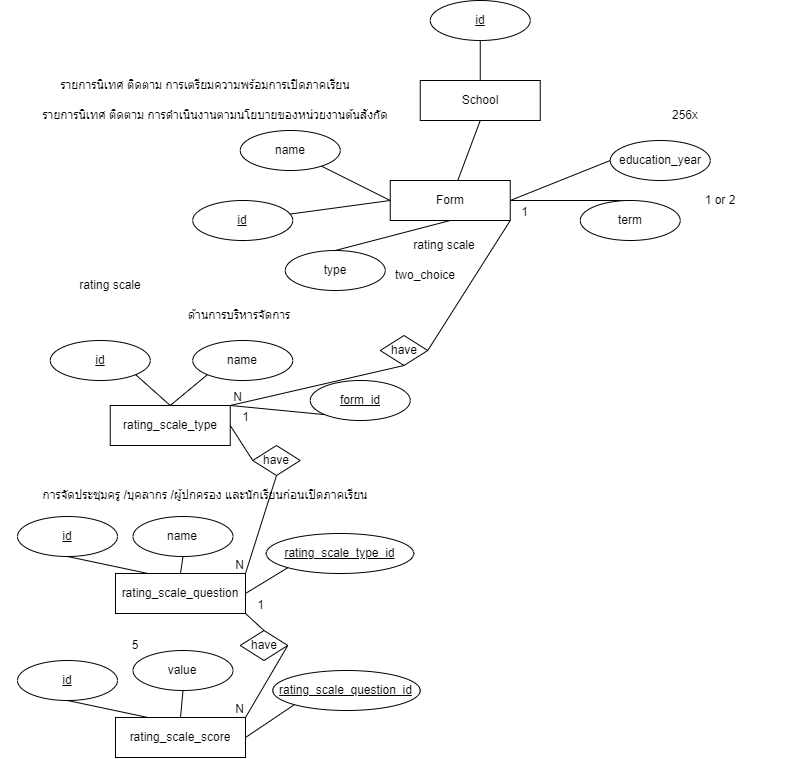

The diagram above was exported from draw.io. Its source (the exported page's mxGraphModel, read from the mxfile embedded in the PNG):
<mxGraphModel dx="827" dy="431" grid="1" gridSize="10" guides="1" tooltips="1" connect="1" arrows="1" fold="1" page="1" pageScale="1" pageWidth="827" pageHeight="1169" math="0" shadow="0">
  <root>
    <mxCell id="0" />
    <mxCell id="1" parent="0" />
    <mxCell id="t4-4o5RfYrzUJpfSqYdp-8" style="rounded=0;orthogonalLoop=1;jettySize=auto;html=1;exitX=0.5;exitY=0;exitDx=0;exitDy=0;entryX=0.5;entryY=1;entryDx=0;entryDy=0;endArrow=none;endFill=0;" edge="1" parent="1" source="t4-4o5RfYrzUJpfSqYdp-1" target="t4-4o5RfYrzUJpfSqYdp-7">
      <mxGeometry relative="1" as="geometry" />
    </mxCell>
    <mxCell id="t4-4o5RfYrzUJpfSqYdp-9" style="rounded=0;orthogonalLoop=1;jettySize=auto;html=1;entryX=0.5;entryY=1;entryDx=0;entryDy=0;endArrow=none;endFill=0;" edge="1" parent="1" source="t4-4o5RfYrzUJpfSqYdp-3" target="t4-4o5RfYrzUJpfSqYdp-1">
      <mxGeometry relative="1" as="geometry" />
    </mxCell>
    <mxCell id="t4-4o5RfYrzUJpfSqYdp-1" value="School" style="rounded=0;whiteSpace=wrap;html=1;" vertex="1" parent="1">
      <mxGeometry x="422.75" y="100" width="120" height="40" as="geometry" />
    </mxCell>
    <mxCell id="t4-4o5RfYrzUJpfSqYdp-12" style="rounded=0;orthogonalLoop=1;jettySize=auto;html=1;exitX=0;exitY=0.5;exitDx=0;exitDy=0;endArrow=none;endFill=0;" edge="1" parent="1" source="t4-4o5RfYrzUJpfSqYdp-3" target="t4-4o5RfYrzUJpfSqYdp-11">
      <mxGeometry relative="1" as="geometry" />
    </mxCell>
    <mxCell id="t4-4o5RfYrzUJpfSqYdp-15" style="rounded=0;orthogonalLoop=1;jettySize=auto;html=1;exitX=0;exitY=0.5;exitDx=0;exitDy=0;endArrow=none;endFill=0;" edge="1" parent="1" source="t4-4o5RfYrzUJpfSqYdp-3" target="t4-4o5RfYrzUJpfSqYdp-14">
      <mxGeometry relative="1" as="geometry" />
    </mxCell>
    <mxCell id="t4-4o5RfYrzUJpfSqYdp-18" style="rounded=0;orthogonalLoop=1;jettySize=auto;html=1;exitX=1;exitY=0.5;exitDx=0;exitDy=0;entryX=0.5;entryY=0;entryDx=0;entryDy=0;endArrow=none;endFill=0;fontStyle=6" edge="1" parent="1" source="t4-4o5RfYrzUJpfSqYdp-3" target="t4-4o5RfYrzUJpfSqYdp-16">
      <mxGeometry relative="1" as="geometry" />
    </mxCell>
    <mxCell id="t4-4o5RfYrzUJpfSqYdp-28" style="rounded=0;orthogonalLoop=1;jettySize=auto;html=1;exitX=0.5;exitY=1;exitDx=0;exitDy=0;entryX=0.5;entryY=0;entryDx=0;entryDy=0;endArrow=none;endFill=0;" edge="1" parent="1" source="t4-4o5RfYrzUJpfSqYdp-3" target="t4-4o5RfYrzUJpfSqYdp-30">
      <mxGeometry relative="1" as="geometry">
        <mxPoint x="347.75" y="270" as="targetPoint" />
      </mxGeometry>
    </mxCell>
    <mxCell id="t4-4o5RfYrzUJpfSqYdp-3" value="Form" style="rounded=0;whiteSpace=wrap;html=1;" vertex="1" parent="1">
      <mxGeometry x="392.75" y="200" width="120" height="40" as="geometry" />
    </mxCell>
    <mxCell id="t4-4o5RfYrzUJpfSqYdp-4" value="256x" style="text;html=1;strokeColor=none;fillColor=none;align=center;verticalAlign=middle;whiteSpace=wrap;rounded=0;" vertex="1" parent="1">
      <mxGeometry x="572.75" y="120" width="230" height="30" as="geometry" />
    </mxCell>
    <mxCell id="t4-4o5RfYrzUJpfSqYdp-7" value="id" style="ellipse;whiteSpace=wrap;html=1;align=center;fontStyle=4;" vertex="1" parent="1">
      <mxGeometry x="432.75" y="20" width="100" height="40" as="geometry" />
    </mxCell>
    <mxCell id="t4-4o5RfYrzUJpfSqYdp-11" value="id" style="ellipse;whiteSpace=wrap;html=1;align=center;fontStyle=4;" vertex="1" parent="1">
      <mxGeometry x="195.25" y="220" width="100" height="40" as="geometry" />
    </mxCell>
    <mxCell id="t4-4o5RfYrzUJpfSqYdp-14" value="name" style="ellipse;whiteSpace=wrap;html=1;align=center;" vertex="1" parent="1">
      <mxGeometry x="242.75" y="150" width="100" height="40" as="geometry" />
    </mxCell>
    <mxCell id="t4-4o5RfYrzUJpfSqYdp-16" value="term" style="ellipse;whiteSpace=wrap;html=1;align=center;" vertex="1" parent="1">
      <mxGeometry x="582.75" y="220" width="100" height="40" as="geometry" />
    </mxCell>
    <mxCell id="t4-4o5RfYrzUJpfSqYdp-17" value="education_year" style="ellipse;whiteSpace=wrap;html=1;align=center;" vertex="1" parent="1">
      <mxGeometry x="612.75" y="160" width="100" height="40" as="geometry" />
    </mxCell>
    <mxCell id="t4-4o5RfYrzUJpfSqYdp-19" style="rounded=0;orthogonalLoop=1;jettySize=auto;html=1;exitX=1;exitY=0.5;exitDx=0;exitDy=0;endArrow=none;endFill=0;fontStyle=6" edge="1" parent="1" source="t4-4o5RfYrzUJpfSqYdp-3">
      <mxGeometry relative="1" as="geometry">
        <mxPoint x="462.75" y="250" as="sourcePoint" />
        <mxPoint x="612.75" y="180" as="targetPoint" />
      </mxGeometry>
    </mxCell>
    <mxCell id="t4-4o5RfYrzUJpfSqYdp-21" value="รายการนิเทศ ติดตาม การเตรียมความพร้อมการเปิดภาคเรียน" style="text;html=1;strokeColor=none;fillColor=none;align=center;verticalAlign=middle;whiteSpace=wrap;rounded=0;" vertex="1" parent="1">
      <mxGeometry x="52.75" y="90" width="310" height="30" as="geometry" />
    </mxCell>
    <mxCell id="t4-4o5RfYrzUJpfSqYdp-23" value="1 or 2" style="text;html=1;strokeColor=none;fillColor=none;align=center;verticalAlign=middle;whiteSpace=wrap;rounded=0;" vertex="1" parent="1">
      <mxGeometry x="672.75" y="205" width="100" height="30" as="geometry" />
    </mxCell>
    <mxCell id="t4-4o5RfYrzUJpfSqYdp-24" value="rating_scale_question" style="rounded=0;whiteSpace=wrap;html=1;" vertex="1" parent="1">
      <mxGeometry x="118" y="593" width="130" height="40" as="geometry" />
    </mxCell>
    <mxCell id="t4-4o5RfYrzUJpfSqYdp-30" value="type" style="ellipse;whiteSpace=wrap;html=1;align=center;" vertex="1" parent="1">
      <mxGeometry x="287.75" y="270" width="100" height="40" as="geometry" />
    </mxCell>
    <mxCell id="t4-4o5RfYrzUJpfSqYdp-31" value="rating scale" style="text;html=1;strokeColor=none;fillColor=none;align=center;verticalAlign=middle;whiteSpace=wrap;rounded=0;" vertex="1" parent="1">
      <mxGeometry x="406.75" y="250" width="80" height="30" as="geometry" />
    </mxCell>
    <mxCell id="t4-4o5RfYrzUJpfSqYdp-32" value="two_choice" style="text;html=1;strokeColor=none;fillColor=none;align=center;verticalAlign=middle;whiteSpace=wrap;rounded=0;" vertex="1" parent="1">
      <mxGeometry x="387.75" y="280" width="80" height="30" as="geometry" />
    </mxCell>
    <mxCell id="t4-4o5RfYrzUJpfSqYdp-34" value="rating scale" style="text;html=1;strokeColor=none;fillColor=none;align=center;verticalAlign=middle;whiteSpace=wrap;rounded=0;" vertex="1" parent="1">
      <mxGeometry x="72.75" y="290" width="80" height="30" as="geometry" />
    </mxCell>
    <mxCell id="t4-4o5RfYrzUJpfSqYdp-44" style="rounded=0;orthogonalLoop=1;jettySize=auto;html=1;exitX=0.5;exitY=0;exitDx=0;exitDy=0;entryX=0;entryY=1;entryDx=0;entryDy=0;endArrow=none;endFill=0;" edge="1" parent="1" source="t4-4o5RfYrzUJpfSqYdp-35" target="t4-4o5RfYrzUJpfSqYdp-43">
      <mxGeometry relative="1" as="geometry" />
    </mxCell>
    <mxCell id="t4-4o5RfYrzUJpfSqYdp-35" value="rating_scale_type" style="rounded=0;whiteSpace=wrap;html=1;" vertex="1" parent="1">
      <mxGeometry x="112.75" y="425" width="120" height="40" as="geometry" />
    </mxCell>
    <mxCell id="t4-4o5RfYrzUJpfSqYdp-37" style="rounded=0;orthogonalLoop=1;jettySize=auto;html=1;exitX=1;exitY=1;exitDx=0;exitDy=0;entryX=0.5;entryY=0;entryDx=0;entryDy=0;endArrow=none;endFill=0;" edge="1" parent="1" source="t4-4o5RfYrzUJpfSqYdp-36" target="t4-4o5RfYrzUJpfSqYdp-35">
      <mxGeometry relative="1" as="geometry" />
    </mxCell>
    <mxCell id="t4-4o5RfYrzUJpfSqYdp-36" value="id" style="ellipse;whiteSpace=wrap;html=1;align=center;fontStyle=4;" vertex="1" parent="1">
      <mxGeometry x="52.75" y="360" width="100" height="40" as="geometry" />
    </mxCell>
    <mxCell id="t4-4o5RfYrzUJpfSqYdp-38" value="have" style="shape=rhombus;perimeter=rhombusPerimeter;whiteSpace=wrap;html=1;align=center;" vertex="1" parent="1">
      <mxGeometry x="255.25" y="465" width="47.5" height="30" as="geometry" />
    </mxCell>
    <mxCell id="t4-4o5RfYrzUJpfSqYdp-39" value="" style="endArrow=none;html=1;rounded=0;entryX=1;entryY=0.5;entryDx=0;entryDy=0;exitX=0;exitY=0.5;exitDx=0;exitDy=0;" edge="1" parent="1" source="t4-4o5RfYrzUJpfSqYdp-38" target="t4-4o5RfYrzUJpfSqYdp-35">
      <mxGeometry relative="1" as="geometry">
        <mxPoint x="202.75" y="460" as="sourcePoint" />
        <mxPoint x="362.75" y="460" as="targetPoint" />
      </mxGeometry>
    </mxCell>
    <mxCell id="t4-4o5RfYrzUJpfSqYdp-40" value="1" style="resizable=0;html=1;whiteSpace=wrap;align=right;verticalAlign=bottom;" connectable="0" vertex="1" parent="t4-4o5RfYrzUJpfSqYdp-39">
      <mxGeometry x="1" relative="1" as="geometry">
        <mxPoint x="20" as="offset" />
      </mxGeometry>
    </mxCell>
    <mxCell id="t4-4o5RfYrzUJpfSqYdp-41" value="" style="endArrow=none;html=1;rounded=0;exitX=0.5;exitY=1;exitDx=0;exitDy=0;entryX=1;entryY=0;entryDx=0;entryDy=0;" edge="1" parent="1" source="t4-4o5RfYrzUJpfSqYdp-38" target="t4-4o5RfYrzUJpfSqYdp-24">
      <mxGeometry relative="1" as="geometry">
        <mxPoint x="342.75" y="510" as="sourcePoint" />
        <mxPoint x="502.75" y="510" as="targetPoint" />
      </mxGeometry>
    </mxCell>
    <mxCell id="t4-4o5RfYrzUJpfSqYdp-42" value="N" style="resizable=0;html=1;whiteSpace=wrap;align=right;verticalAlign=bottom;" connectable="0" vertex="1" parent="t4-4o5RfYrzUJpfSqYdp-41">
      <mxGeometry x="1" relative="1" as="geometry" />
    </mxCell>
    <mxCell id="t4-4o5RfYrzUJpfSqYdp-43" value="name" style="ellipse;whiteSpace=wrap;html=1;align=center;" vertex="1" parent="1">
      <mxGeometry x="195.25" y="360" width="100" height="40" as="geometry" />
    </mxCell>
    <mxCell id="t4-4o5RfYrzUJpfSqYdp-45" value="ด้านการบริหารจัดการ" style="text;html=1;strokeColor=none;fillColor=none;align=center;verticalAlign=middle;whiteSpace=wrap;rounded=0;" vertex="1" parent="1">
      <mxGeometry x="187.75" y="320" width="107.5" height="30" as="geometry" />
    </mxCell>
    <mxCell id="t4-4o5RfYrzUJpfSqYdp-48" style="rounded=0;orthogonalLoop=1;jettySize=auto;html=1;exitX=0;exitY=1;exitDx=0;exitDy=0;entryX=1;entryY=0;entryDx=0;entryDy=0;endArrow=none;endFill=0;" edge="1" parent="1" source="t4-4o5RfYrzUJpfSqYdp-47" target="t4-4o5RfYrzUJpfSqYdp-35">
      <mxGeometry relative="1" as="geometry" />
    </mxCell>
    <mxCell id="t4-4o5RfYrzUJpfSqYdp-47" value="&lt;u&gt;form_id&lt;/u&gt;" style="ellipse;whiteSpace=wrap;html=1;align=center;" vertex="1" parent="1">
      <mxGeometry x="312.75" y="400" width="100" height="40" as="geometry" />
    </mxCell>
    <mxCell id="t4-4o5RfYrzUJpfSqYdp-49" value="have" style="shape=rhombus;perimeter=rhombusPerimeter;whiteSpace=wrap;html=1;align=center;" vertex="1" parent="1">
      <mxGeometry x="382.75" y="355" width="47.5" height="30" as="geometry" />
    </mxCell>
    <mxCell id="t4-4o5RfYrzUJpfSqYdp-50" value="" style="endArrow=none;html=1;rounded=0;exitX=0.5;exitY=1;exitDx=0;exitDy=0;entryX=1;entryY=0;entryDx=0;entryDy=0;" edge="1" source="t4-4o5RfYrzUJpfSqYdp-49" parent="1" target="t4-4o5RfYrzUJpfSqYdp-35">
      <mxGeometry relative="1" as="geometry">
        <mxPoint x="556.75" y="435" as="sourcePoint" />
        <mxPoint x="466.75" y="495" as="targetPoint" />
      </mxGeometry>
    </mxCell>
    <mxCell id="t4-4o5RfYrzUJpfSqYdp-51" value="N" style="resizable=0;html=1;whiteSpace=wrap;align=right;verticalAlign=bottom;" connectable="0" vertex="1" parent="t4-4o5RfYrzUJpfSqYdp-50">
      <mxGeometry x="1" relative="1" as="geometry">
        <mxPoint x="13" as="offset" />
      </mxGeometry>
    </mxCell>
    <mxCell id="t4-4o5RfYrzUJpfSqYdp-52" value="" style="endArrow=none;html=1;rounded=0;entryX=1;entryY=1;entryDx=0;entryDy=0;exitX=1;exitY=0.5;exitDx=0;exitDy=0;" edge="1" source="t4-4o5RfYrzUJpfSqYdp-49" parent="1" target="t4-4o5RfYrzUJpfSqYdp-3">
      <mxGeometry relative="1" as="geometry">
        <mxPoint x="416.75" y="385" as="sourcePoint" />
        <mxPoint x="446.75" y="370" as="targetPoint" />
      </mxGeometry>
    </mxCell>
    <mxCell id="t4-4o5RfYrzUJpfSqYdp-53" value="1" style="resizable=0;html=1;whiteSpace=wrap;align=right;verticalAlign=bottom;" connectable="0" vertex="1" parent="t4-4o5RfYrzUJpfSqYdp-52">
      <mxGeometry x="1" relative="1" as="geometry">
        <mxPoint x="20" as="offset" />
      </mxGeometry>
    </mxCell>
    <mxCell id="t4-4o5RfYrzUJpfSqYdp-54" value="รายการนิเทศ ติดตาม การดำเนินงานตามนโยบายของหน่วยงานต้นสังกัด" style="text;html=1;strokeColor=none;fillColor=none;align=center;verticalAlign=middle;whiteSpace=wrap;rounded=0;" vertex="1" parent="1">
      <mxGeometry x="32.75" y="120" width="370" height="30" as="geometry" />
    </mxCell>
    <mxCell id="t4-4o5RfYrzUJpfSqYdp-56" style="rounded=0;orthogonalLoop=1;jettySize=auto;html=1;exitX=0.5;exitY=1;exitDx=0;exitDy=0;entryX=0.25;entryY=0;entryDx=0;entryDy=0;endArrow=none;endFill=0;" edge="1" parent="1" source="t4-4o5RfYrzUJpfSqYdp-55" target="t4-4o5RfYrzUJpfSqYdp-24">
      <mxGeometry relative="1" as="geometry" />
    </mxCell>
    <mxCell id="t4-4o5RfYrzUJpfSqYdp-55" value="id" style="ellipse;whiteSpace=wrap;html=1;align=center;fontStyle=4;" vertex="1" parent="1">
      <mxGeometry x="20" y="536" width="100" height="40" as="geometry" />
    </mxCell>
    <mxCell id="t4-4o5RfYrzUJpfSqYdp-57" value="name" style="ellipse;whiteSpace=wrap;html=1;align=center;" vertex="1" parent="1">
      <mxGeometry x="135.5" y="536" width="100" height="40" as="geometry" />
    </mxCell>
    <mxCell id="t4-4o5RfYrzUJpfSqYdp-58" value="&lt;u&gt;rating_scale_type_id&lt;/u&gt;" style="ellipse;whiteSpace=wrap;html=1;align=center;" vertex="1" parent="1">
      <mxGeometry x="268.75" y="553" width="147.5" height="40" as="geometry" />
    </mxCell>
    <mxCell id="t4-4o5RfYrzUJpfSqYdp-60" style="rounded=0;orthogonalLoop=1;jettySize=auto;html=1;exitX=0.5;exitY=1;exitDx=0;exitDy=0;entryX=0.5;entryY=0;entryDx=0;entryDy=0;endArrow=none;endFill=0;" edge="1" parent="1" source="t4-4o5RfYrzUJpfSqYdp-57" target="t4-4o5RfYrzUJpfSqYdp-24">
      <mxGeometry relative="1" as="geometry">
        <mxPoint x="108" y="568" as="sourcePoint" />
        <mxPoint x="161" y="603" as="targetPoint" />
      </mxGeometry>
    </mxCell>
    <mxCell id="t4-4o5RfYrzUJpfSqYdp-61" style="rounded=0;orthogonalLoop=1;jettySize=auto;html=1;exitX=0;exitY=1;exitDx=0;exitDy=0;entryX=1;entryY=0.5;entryDx=0;entryDy=0;endArrow=none;endFill=0;" edge="1" parent="1" source="t4-4o5RfYrzUJpfSqYdp-58" target="t4-4o5RfYrzUJpfSqYdp-24">
      <mxGeometry relative="1" as="geometry">
        <mxPoint x="213" y="563" as="sourcePoint" />
        <mxPoint x="193" y="603" as="targetPoint" />
      </mxGeometry>
    </mxCell>
    <mxCell id="t4-4o5RfYrzUJpfSqYdp-62" value="การจัดประชุมครู /บุคลากร /ผู้ปกครอง และนักเรียนก่อนเปิดภาคเรียน" style="text;html=1;strokeColor=none;fillColor=none;align=center;verticalAlign=middle;whiteSpace=wrap;rounded=0;" vertex="1" parent="1">
      <mxGeometry x="2.75" y="500" width="410" height="30" as="geometry" />
    </mxCell>
    <mxCell id="t4-4o5RfYrzUJpfSqYdp-63" value="rating_scale_score" style="rounded=0;whiteSpace=wrap;html=1;" vertex="1" parent="1">
      <mxGeometry x="118" y="737" width="130" height="40" as="geometry" />
    </mxCell>
    <mxCell id="t4-4o5RfYrzUJpfSqYdp-65" style="rounded=0;orthogonalLoop=1;jettySize=auto;html=1;exitX=0.5;exitY=1;exitDx=0;exitDy=0;entryX=0.25;entryY=0;entryDx=0;entryDy=0;endArrow=none;endFill=0;" edge="1" source="t4-4o5RfYrzUJpfSqYdp-66" target="t4-4o5RfYrzUJpfSqYdp-63" parent="1">
      <mxGeometry relative="1" as="geometry" />
    </mxCell>
    <mxCell id="t4-4o5RfYrzUJpfSqYdp-66" value="id" style="ellipse;whiteSpace=wrap;html=1;align=center;fontStyle=4;" vertex="1" parent="1">
      <mxGeometry x="20" y="680" width="100" height="40" as="geometry" />
    </mxCell>
    <mxCell id="t4-4o5RfYrzUJpfSqYdp-67" value="value" style="ellipse;whiteSpace=wrap;html=1;align=center;" vertex="1" parent="1">
      <mxGeometry x="135.5" y="670" width="100" height="40" as="geometry" />
    </mxCell>
    <mxCell id="t4-4o5RfYrzUJpfSqYdp-68" value="&lt;u&gt;rating_scale_question_id&lt;/u&gt;" style="ellipse;whiteSpace=wrap;html=1;align=center;" vertex="1" parent="1">
      <mxGeometry x="275.25" y="690" width="147.5" height="40" as="geometry" />
    </mxCell>
    <mxCell id="t4-4o5RfYrzUJpfSqYdp-69" style="rounded=0;orthogonalLoop=1;jettySize=auto;html=1;exitX=0.5;exitY=1;exitDx=0;exitDy=0;entryX=0.5;entryY=0;entryDx=0;entryDy=0;endArrow=none;endFill=0;" edge="1" source="t4-4o5RfYrzUJpfSqYdp-67" target="t4-4o5RfYrzUJpfSqYdp-63" parent="1">
      <mxGeometry relative="1" as="geometry">
        <mxPoint x="108" y="712" as="sourcePoint" />
        <mxPoint x="161" y="747" as="targetPoint" />
      </mxGeometry>
    </mxCell>
    <mxCell id="t4-4o5RfYrzUJpfSqYdp-70" style="rounded=0;orthogonalLoop=1;jettySize=auto;html=1;exitX=0;exitY=1;exitDx=0;exitDy=0;entryX=1;entryY=0.5;entryDx=0;entryDy=0;endArrow=none;endFill=0;" edge="1" source="t4-4o5RfYrzUJpfSqYdp-68" target="t4-4o5RfYrzUJpfSqYdp-63" parent="1">
      <mxGeometry relative="1" as="geometry">
        <mxPoint x="213" y="707" as="sourcePoint" />
        <mxPoint x="193" y="747" as="targetPoint" />
      </mxGeometry>
    </mxCell>
    <mxCell id="t4-4o5RfYrzUJpfSqYdp-71" value="have" style="shape=rhombus;perimeter=rhombusPerimeter;whiteSpace=wrap;html=1;align=center;" vertex="1" parent="1">
      <mxGeometry x="242.75" y="650" width="47.5" height="30" as="geometry" />
    </mxCell>
    <mxCell id="t4-4o5RfYrzUJpfSqYdp-72" value="" style="endArrow=none;html=1;rounded=0;entryX=1;entryY=1;entryDx=0;entryDy=0;exitX=0.5;exitY=0;exitDx=0;exitDy=0;" edge="1" parent="1" source="t4-4o5RfYrzUJpfSqYdp-71" target="t4-4o5RfYrzUJpfSqYdp-24">
      <mxGeometry relative="1" as="geometry">
        <mxPoint x="368.75" y="651" as="sourcePoint" />
        <mxPoint x="346.75" y="616" as="targetPoint" />
      </mxGeometry>
    </mxCell>
    <mxCell id="t4-4o5RfYrzUJpfSqYdp-73" value="1" style="resizable=0;html=1;whiteSpace=wrap;align=right;verticalAlign=bottom;" connectable="0" vertex="1" parent="t4-4o5RfYrzUJpfSqYdp-72">
      <mxGeometry x="1" relative="1" as="geometry">
        <mxPoint x="20" as="offset" />
      </mxGeometry>
    </mxCell>
    <mxCell id="t4-4o5RfYrzUJpfSqYdp-74" value="" style="endArrow=none;html=1;rounded=0;exitX=1;exitY=0.5;exitDx=0;exitDy=0;entryX=1;entryY=0;entryDx=0;entryDy=0;" edge="1" parent="1" source="t4-4o5RfYrzUJpfSqYdp-71" target="t4-4o5RfYrzUJpfSqYdp-63">
      <mxGeometry relative="1" as="geometry">
        <mxPoint x="392.75" y="666" as="sourcePoint" />
        <mxPoint x="361.75" y="764" as="targetPoint" />
      </mxGeometry>
    </mxCell>
    <mxCell id="t4-4o5RfYrzUJpfSqYdp-75" value="N" style="resizable=0;html=1;whiteSpace=wrap;align=right;verticalAlign=bottom;" connectable="0" vertex="1" parent="t4-4o5RfYrzUJpfSqYdp-74">
      <mxGeometry x="1" relative="1" as="geometry">
        <mxPoint as="offset" />
      </mxGeometry>
    </mxCell>
    <mxCell id="t4-4o5RfYrzUJpfSqYdp-78" value="5" style="text;html=1;strokeColor=none;fillColor=none;align=center;verticalAlign=middle;whiteSpace=wrap;rounded=0;" vertex="1" parent="1">
      <mxGeometry x="122.75" y="655" width="30" height="20" as="geometry" />
    </mxCell>
  </root>
</mxGraphModel>